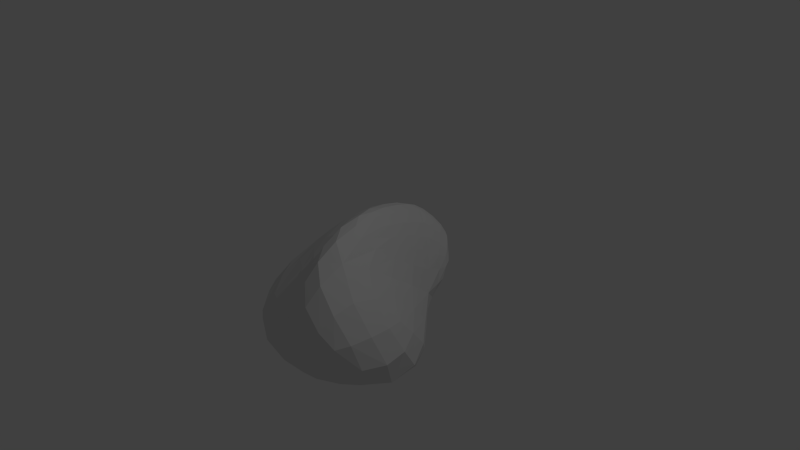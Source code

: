 # Source: Asteroid2.blend  (saved by Blender 2.68.0; exported with 4.5.12 LTS)
import bpy
from mathutils import Matrix  # noqa: F401  (used for matrix-valued properties, if any)

bpy.ops.wm.read_factory_settings(use_empty=True)
scene = bpy.context.scene
scene.name = 'Scene'

# ---- collections
col_collection_1 = bpy.data.collections.new('Collection 1'); scene.collection.children.link(col_collection_1)

# ---- materials (node trees are filled in below, after node groups)
mat_material = bpy.data.materials.new('Material')
mat_material.alpha_threshold = 0.0
mat_material.use_transparent_shadow = False
mat_material.roughness = 0.5
mat_material.line_color = (0.0, 0.0, 0.0, 1.0)

# ---- material node trees

# ---- world
world_world = bpy.data.worlds.new('World'); scene.world = world_world
world_world.color = (0.05088, 0.05088, 0.05088)
world_world.use_sun_shadow = False
world_world.sun_shadow_jitter_overblur = 0.0
world_world.cycles.sampling_method = 'MANUAL'
world_world.cycles.sample_map_resolution = 256

# ---- cameras
cam_camera = bpy.data.cameras.new('Camera')
cam_camera.clip_end = 100.0
cam_camera.lens = 35.0
cam_camera.sensor_width = 32.0
cam_camera.sensor_height = 18.0
cam_camera.ortho_scale = 7.314
cam_camera.dof.focus_distance = 0.0
cam_camera.dof.aperture_fstop = 128.0

# ---- lights
light_lamp = bpy.data.lights.new('Lamp', 'POINT')
light_lamp.transmission_factor = 0.0
light_lamp.cutoff_distance = 30.0
light_lamp.energy = 100.0
light_lamp.shadow_buffer_clip_start = 1.001
light_lamp.shadow_soft_size = 0.1
light_lamp.shadow_maximum_resolution = 0.006
light_lamp.use_absolute_resolution = True
light_lamp.cycles.use_multiple_importance_sampling = False

# ---- meshes
me_cube = bpy.data.meshes.new('Cube')
me_cube.from_pydata([(0.2263, -0.1571, -1.066), (2.619, -1.047, -0.9703), (-1.705, -1.397, -1.191), (-0.8944, 0.0, -0.4472), (0.7636, 1.039, -0.3336), (0.7236, 0.5257, -0.4472), (0.7823, -2.564, -0.3414), (-1.029, -0.1663, 0.2769), (0.1056, 1.178, 0.2347), (0.2764, 0.8506, 0.4472), (0.9912, -1.997, 1.408), (0.0, 0.0, 1.0)], [], [(0, 1, 2), (1, 0, 5), (0, 2, 3), (0, 3, 4), (0, 4, 5), (1, 5, 10), (2, 1, 6), (3, 2, 7), (4, 3, 8), (5, 4, 9), (1, 10, 6), (2, 6, 7), (3, 7, 8), (4, 8, 9), (5, 9, 10), (6, 10, 11), (7, 6, 11), (8, 7, 11), (9, 8, 11), (10, 9, 11)])
_uv = me_cube.uv_layers.new(name='UVMap')
_uv.uv.foreach_set('vector', [1.004, 0.161, 0.9315, 0.4584, 0.5905, 0.2237, 0.9315, 0.4584, 1.004, 0.161, 1.081, 0.4711, 1.004, 0.161, 0.5905, 0.2237, 0.4518, 0.2651, 0.003803, 0.161, 0.4518, 0.2651, 0.128, 0.534, 0.003803, 0.161, 0.128, 0.534, 0.08064, 0.4711, 0.9315, 0.4584, 1.081, 0.4711, 0.7715, 0.6431, 0.5905, 0.2237, 0.9315, 0.4584, 0.788, 0.4201, 0.4518, 0.2651, 0.5905, 0.2237, 0.5083, 0.478, 0.128, 0.534, 0.4518, 0.2651, 0.2308, 0.6402, 0.08064, 0.4711, 0.128, 0.534, 0.2063, 0.7411, 0.9315, 0.4584, 0.7715, 0.6431, 0.788, 0.4201, 0.5905, 0.2237, 0.788, 0.4201, 0.5083, 0.478, 0.4518, 0.2651, 0.5083, 0.478, 0.2308, 0.6402, 0.128, 0.534, 0.2308, 0.6402, 0.2063, 0.7411, 1.081, 0.4711, 1.206, 0.7411, 0.7715, 0.6431, 0.788, 0.4201, 0.7715, 0.6431, 0.586, 0.8813, 0.5083, 0.478, 0.788, 0.4201, 0.586, 0.8813, 0.2308, 0.6402, 0.5083, 0.478, 0.586, 0.8813, 0.2063, 0.7411, 0.2308, 0.6402, 0.586, 0.8813, 0.7715, 0.6431, 1.206, 0.7411, 0.586, 0.8813])
me_cube.materials.append(mat_material)
me_cube.use_remesh_preserve_volume = False
me_cube.use_remesh_preserve_attributes = False
me_cube.use_mirror_vertex_groups = False
me_cube.update()

# ---- objects
ob_cube = bpy.data.objects.new('Cube', me_cube)
ob_lamp = bpy.data.objects.new('Lamp', light_lamp)
ob_camera = bpy.data.objects.new('Camera', cam_camera)

# ---- transforms, parenting, visibility, modifiers, constraints
ob_cube.location = (0.0, 0.0, 0.0)
ob_cube.lock_rotations_4d = False
ob_cube.empty_display_type = 'ARROWS'
ob_cube.lineart.crease_threshold = 0.0
_m = ob_cube.modifiers.new('Subsurf', 'SUBSURF')
_m.uv_smooth = 'PRESERVE_CORNERS'
_m.quality = 2
_m.levels = 2
_m.show_only_control_edges = False
ob_lamp.location = (4.076, 1.005, 5.904)
ob_lamp.rotation_euler = (0.6503, 0.05522, 1.866)
ob_lamp.lock_rotations_4d = False
ob_lamp.empty_display_type = 'ARROWS'
ob_lamp.color = (0.0, 0.0, 0.0, 0.0)
ob_lamp.lineart.crease_threshold = 0.0
ob_camera.location = (7.481, -6.508, 5.344)
ob_camera.rotation_euler = (1.109, 0.01082, 0.8149)
ob_camera.lock_rotations_4d = False
ob_camera.empty_display_type = 'ARROWS'
ob_camera.color = (0.0, 0.0, 0.0, 0.0)
ob_camera.display_type = 'WIRE'
ob_camera.lineart.crease_threshold = 0.0

# ---- collection membership
col_collection_1.objects.link(ob_cube)
col_collection_1.objects.link(ob_lamp)
col_collection_1.objects.link(ob_camera)

# ---- scene / render settings (as saved in the file)
scene.camera = ob_camera
scene.frame_start = 1; scene.frame_end = 250; scene.frame_set(1)
scene.render.engine = 'BLENDER_EEVEE_NEXT'
scene.render.image_settings.compression = 90
scene.render.resolution_percentage = 50
scene.render.dither_intensity = 0.0
scene.cycles.use_denoising = False
scene.cycles.samples = 10
scene.cycles.sampling_pattern = 'TABULATED_SOBOL'
scene.cycles.light_sampling_threshold = 0.0
scene.cycles.use_adaptive_sampling = False
scene.cycles.use_light_tree = False
scene.cycles.blur_glossy = 0.0
scene.cycles.volume_bounces = 1
scene.cycles.pixel_filter_type = 'GAUSSIAN'
scene.cycles.sample_clamp_indirect = 0.0
scene.view_settings.view_transform = 'Standard'
bpy.context.view_layer.update()
